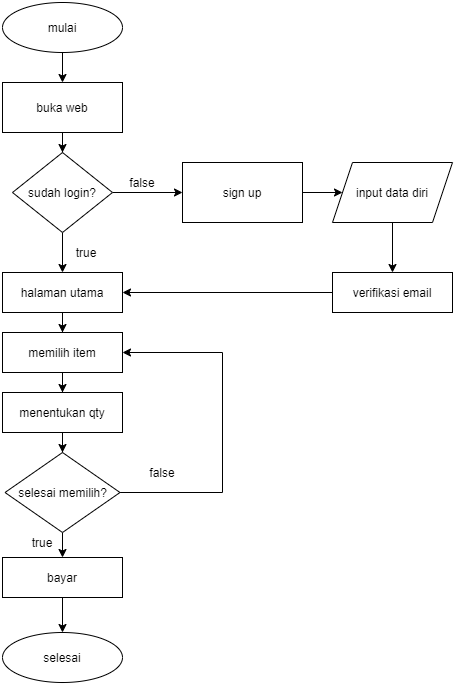

The diagram above was exported from draw.io. Its source (the exported page's mxGraphModel, read from the mxfile embedded in the PNG):
<mxGraphModel dx="868" dy="520" grid="1" gridSize="10" guides="1" tooltips="1" connect="1" arrows="1" fold="1" page="1" pageScale="1" pageWidth="827" pageHeight="1169" math="0" shadow="0">
  <root>
    <mxCell id="0" />
    <mxCell id="1" parent="0" />
    <mxCell id="4GwbNFt5GESEF3u7mQfA-14" style="edgeStyle=orthogonalEdgeStyle;rounded=0;orthogonalLoop=1;jettySize=auto;html=1;" edge="1" parent="1" source="4GwbNFt5GESEF3u7mQfA-1" target="4GwbNFt5GESEF3u7mQfA-7">
      <mxGeometry relative="1" as="geometry" />
    </mxCell>
    <mxCell id="4GwbNFt5GESEF3u7mQfA-1" value="mulai" style="ellipse;whiteSpace=wrap;html=1;" vertex="1" parent="1">
      <mxGeometry x="330" y="10" width="120" height="50" as="geometry" />
    </mxCell>
    <mxCell id="4GwbNFt5GESEF3u7mQfA-2" value="selesai" style="ellipse;whiteSpace=wrap;html=1;" vertex="1" parent="1">
      <mxGeometry x="330" y="640" width="120" height="50" as="geometry" />
    </mxCell>
    <mxCell id="4GwbNFt5GESEF3u7mQfA-17" value="" style="edgeStyle=orthogonalEdgeStyle;rounded=0;orthogonalLoop=1;jettySize=auto;html=1;" edge="1" parent="1" source="4GwbNFt5GESEF3u7mQfA-4" target="4GwbNFt5GESEF3u7mQfA-16">
      <mxGeometry relative="1" as="geometry" />
    </mxCell>
    <mxCell id="4GwbNFt5GESEF3u7mQfA-4" value="sign up" style="shape=parallelogram;perimeter=parallelogramPerimeter;whiteSpace=wrap;html=1;fixedSize=1;size=0;" vertex="1" parent="1">
      <mxGeometry x="510" y="170" width="120" height="60" as="geometry" />
    </mxCell>
    <mxCell id="4GwbNFt5GESEF3u7mQfA-15" value="" style="edgeStyle=orthogonalEdgeStyle;rounded=0;orthogonalLoop=1;jettySize=auto;html=1;" edge="1" parent="1" source="4GwbNFt5GESEF3u7mQfA-7" target="4GwbNFt5GESEF3u7mQfA-9">
      <mxGeometry relative="1" as="geometry" />
    </mxCell>
    <mxCell id="4GwbNFt5GESEF3u7mQfA-7" value="buka web" style="rounded=0;whiteSpace=wrap;html=1;" vertex="1" parent="1">
      <mxGeometry x="330" y="90" width="120" height="50" as="geometry" />
    </mxCell>
    <mxCell id="4GwbNFt5GESEF3u7mQfA-11" value="" style="edgeStyle=orthogonalEdgeStyle;rounded=0;orthogonalLoop=1;jettySize=auto;html=1;" edge="1" parent="1" source="4GwbNFt5GESEF3u7mQfA-9" target="4GwbNFt5GESEF3u7mQfA-4">
      <mxGeometry relative="1" as="geometry" />
    </mxCell>
    <mxCell id="4GwbNFt5GESEF3u7mQfA-12" value="" style="edgeStyle=orthogonalEdgeStyle;rounded=0;orthogonalLoop=1;jettySize=auto;html=1;" edge="1" parent="1" source="4GwbNFt5GESEF3u7mQfA-9" target="4GwbNFt5GESEF3u7mQfA-10">
      <mxGeometry relative="1" as="geometry" />
    </mxCell>
    <mxCell id="4GwbNFt5GESEF3u7mQfA-9" value="sudah login?" style="rhombus;whiteSpace=wrap;html=1;" vertex="1" parent="1">
      <mxGeometry x="340" y="160" width="100" height="80" as="geometry" />
    </mxCell>
    <mxCell id="4GwbNFt5GESEF3u7mQfA-27" style="edgeStyle=orthogonalEdgeStyle;rounded=0;orthogonalLoop=1;jettySize=auto;html=1;" edge="1" parent="1" source="4GwbNFt5GESEF3u7mQfA-10" target="4GwbNFt5GESEF3u7mQfA-22">
      <mxGeometry relative="1" as="geometry" />
    </mxCell>
    <mxCell id="4GwbNFt5GESEF3u7mQfA-10" value="halaman utama" style="rounded=0;whiteSpace=wrap;html=1;" vertex="1" parent="1">
      <mxGeometry x="330" y="280" width="120" height="40" as="geometry" />
    </mxCell>
    <mxCell id="4GwbNFt5GESEF3u7mQfA-20" style="edgeStyle=orthogonalEdgeStyle;rounded=0;orthogonalLoop=1;jettySize=auto;html=1;" edge="1" parent="1" source="4GwbNFt5GESEF3u7mQfA-16" target="4GwbNFt5GESEF3u7mQfA-19">
      <mxGeometry relative="1" as="geometry" />
    </mxCell>
    <mxCell id="4GwbNFt5GESEF3u7mQfA-16" value="input data diri" style="shape=parallelogram;perimeter=parallelogramPerimeter;whiteSpace=wrap;html=1;fixedSize=1;" vertex="1" parent="1">
      <mxGeometry x="660" y="170" width="120" height="60" as="geometry" />
    </mxCell>
    <mxCell id="4GwbNFt5GESEF3u7mQfA-21" style="edgeStyle=orthogonalEdgeStyle;rounded=0;orthogonalLoop=1;jettySize=auto;html=1;" edge="1" parent="1" source="4GwbNFt5GESEF3u7mQfA-19" target="4GwbNFt5GESEF3u7mQfA-10">
      <mxGeometry relative="1" as="geometry" />
    </mxCell>
    <mxCell id="4GwbNFt5GESEF3u7mQfA-19" value="verifikasi email" style="rounded=0;whiteSpace=wrap;html=1;" vertex="1" parent="1">
      <mxGeometry x="660" y="280" width="120" height="40" as="geometry" />
    </mxCell>
    <mxCell id="4GwbNFt5GESEF3u7mQfA-28" style="edgeStyle=orthogonalEdgeStyle;rounded=0;orthogonalLoop=1;jettySize=auto;html=1;" edge="1" parent="1" source="4GwbNFt5GESEF3u7mQfA-22" target="4GwbNFt5GESEF3u7mQfA-24">
      <mxGeometry relative="1" as="geometry" />
    </mxCell>
    <mxCell id="4GwbNFt5GESEF3u7mQfA-22" value="memilih item" style="rounded=0;whiteSpace=wrap;html=1;" vertex="1" parent="1">
      <mxGeometry x="330" y="340" width="120" height="40" as="geometry" />
    </mxCell>
    <mxCell id="4GwbNFt5GESEF3u7mQfA-35" style="edgeStyle=orthogonalEdgeStyle;rounded=0;orthogonalLoop=1;jettySize=auto;html=1;" edge="1" parent="1" source="4GwbNFt5GESEF3u7mQfA-24" target="4GwbNFt5GESEF3u7mQfA-33">
      <mxGeometry relative="1" as="geometry" />
    </mxCell>
    <mxCell id="4GwbNFt5GESEF3u7mQfA-24" value="menentukan qty" style="rounded=0;whiteSpace=wrap;html=1;" vertex="1" parent="1">
      <mxGeometry x="330" y="400" width="120" height="40" as="geometry" />
    </mxCell>
    <mxCell id="4GwbNFt5GESEF3u7mQfA-30" style="edgeStyle=orthogonalEdgeStyle;rounded=0;orthogonalLoop=1;jettySize=auto;html=1;" edge="1" parent="1" source="4GwbNFt5GESEF3u7mQfA-25" target="4GwbNFt5GESEF3u7mQfA-2">
      <mxGeometry relative="1" as="geometry" />
    </mxCell>
    <mxCell id="4GwbNFt5GESEF3u7mQfA-25" value="bayar" style="rounded=0;whiteSpace=wrap;html=1;" vertex="1" parent="1">
      <mxGeometry x="330" y="565" width="120" height="40" as="geometry" />
    </mxCell>
    <mxCell id="4GwbNFt5GESEF3u7mQfA-31" value="false" style="text;html=1;strokeColor=none;fillColor=none;align=center;verticalAlign=middle;whiteSpace=wrap;rounded=0;" vertex="1" parent="1">
      <mxGeometry x="450" y="180" width="40" height="20" as="geometry" />
    </mxCell>
    <mxCell id="4GwbNFt5GESEF3u7mQfA-32" value="true" style="text;html=1;strokeColor=none;fillColor=none;align=center;verticalAlign=middle;whiteSpace=wrap;rounded=0;" vertex="1" parent="1">
      <mxGeometry x="350" y="540" width="40" height="20" as="geometry" />
    </mxCell>
    <mxCell id="4GwbNFt5GESEF3u7mQfA-34" style="edgeStyle=orthogonalEdgeStyle;rounded=0;orthogonalLoop=1;jettySize=auto;html=1;entryX=1;entryY=0.5;entryDx=0;entryDy=0;" edge="1" parent="1" source="4GwbNFt5GESEF3u7mQfA-33" target="4GwbNFt5GESEF3u7mQfA-22">
      <mxGeometry relative="1" as="geometry">
        <Array as="points">
          <mxPoint x="550" y="500" />
          <mxPoint x="550" y="360" />
        </Array>
      </mxGeometry>
    </mxCell>
    <mxCell id="4GwbNFt5GESEF3u7mQfA-36" style="edgeStyle=orthogonalEdgeStyle;rounded=0;orthogonalLoop=1;jettySize=auto;html=1;" edge="1" parent="1" source="4GwbNFt5GESEF3u7mQfA-33" target="4GwbNFt5GESEF3u7mQfA-25">
      <mxGeometry relative="1" as="geometry" />
    </mxCell>
    <mxCell id="4GwbNFt5GESEF3u7mQfA-33" value="selesai memilih?" style="rhombus;whiteSpace=wrap;html=1;" vertex="1" parent="1">
      <mxGeometry x="332.5" y="460" width="115" height="80" as="geometry" />
    </mxCell>
    <mxCell id="4GwbNFt5GESEF3u7mQfA-37" value="false" style="text;html=1;strokeColor=none;fillColor=none;align=center;verticalAlign=middle;whiteSpace=wrap;rounded=0;" vertex="1" parent="1">
      <mxGeometry x="470" y="470" width="40" height="20" as="geometry" />
    </mxCell>
    <mxCell id="4GwbNFt5GESEF3u7mQfA-38" value="true" style="text;html=1;strokeColor=none;fillColor=none;align=center;verticalAlign=middle;whiteSpace=wrap;rounded=0;" vertex="1" parent="1">
      <mxGeometry x="394" y="250" width="40" height="20" as="geometry" />
    </mxCell>
  </root>
</mxGraphModel>